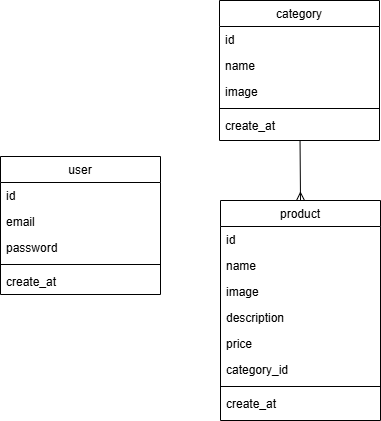

The diagram above was exported from draw.io. Its source (the exported page's mxGraphModel, read from the mxfile embedded in the PNG):
<mxGraphModel dx="832" dy="481" grid="1" gridSize="10" guides="1" tooltips="1" connect="1" arrows="1" fold="1" page="1" pageScale="1" pageWidth="827" pageHeight="1169" math="0" shadow="0">
  <root>
    <mxCell id="WIyWlLk6GJQsqaUBKTNV-0" />
    <mxCell id="WIyWlLk6GJQsqaUBKTNV-1" parent="WIyWlLk6GJQsqaUBKTNV-0" />
    <mxCell id="zkfFHV4jXpPFQw0GAbJ--0" value="user" style="swimlane;fontStyle=0;align=center;verticalAlign=top;childLayout=stackLayout;horizontal=1;startSize=26;horizontalStack=0;resizeParent=1;resizeLast=0;collapsible=1;marginBottom=0;rounded=0;shadow=0;strokeWidth=1;" parent="WIyWlLk6GJQsqaUBKTNV-1" vertex="1">
      <mxGeometry x="220" y="276" width="160" height="138" as="geometry">
        <mxRectangle x="230" y="140" width="160" height="26" as="alternateBounds" />
      </mxGeometry>
    </mxCell>
    <mxCell id="zkfFHV4jXpPFQw0GAbJ--1" value="id" style="text;align=left;verticalAlign=top;spacingLeft=4;spacingRight=4;overflow=hidden;rotatable=0;points=[[0,0.5],[1,0.5]];portConstraint=eastwest;" parent="zkfFHV4jXpPFQw0GAbJ--0" vertex="1">
      <mxGeometry y="26" width="160" height="26" as="geometry" />
    </mxCell>
    <mxCell id="zkfFHV4jXpPFQw0GAbJ--2" value="email" style="text;align=left;verticalAlign=top;spacingLeft=4;spacingRight=4;overflow=hidden;rotatable=0;points=[[0,0.5],[1,0.5]];portConstraint=eastwest;rounded=0;shadow=0;html=0;" parent="zkfFHV4jXpPFQw0GAbJ--0" vertex="1">
      <mxGeometry y="52" width="160" height="26" as="geometry" />
    </mxCell>
    <mxCell id="zkfFHV4jXpPFQw0GAbJ--3" value="password" style="text;align=left;verticalAlign=top;spacingLeft=4;spacingRight=4;overflow=hidden;rotatable=0;points=[[0,0.5],[1,0.5]];portConstraint=eastwest;rounded=0;shadow=0;html=0;" parent="zkfFHV4jXpPFQw0GAbJ--0" vertex="1">
      <mxGeometry y="78" width="160" height="26" as="geometry" />
    </mxCell>
    <mxCell id="zkfFHV4jXpPFQw0GAbJ--4" value="" style="line;html=1;strokeWidth=1;align=left;verticalAlign=middle;spacingTop=-1;spacingLeft=3;spacingRight=3;rotatable=0;labelPosition=right;points=[];portConstraint=eastwest;" parent="zkfFHV4jXpPFQw0GAbJ--0" vertex="1">
      <mxGeometry y="104" width="160" height="8" as="geometry" />
    </mxCell>
    <mxCell id="zkfFHV4jXpPFQw0GAbJ--5" value="create_at" style="text;align=left;verticalAlign=top;spacingLeft=4;spacingRight=4;overflow=hidden;rotatable=0;points=[[0,0.5],[1,0.5]];portConstraint=eastwest;" parent="zkfFHV4jXpPFQw0GAbJ--0" vertex="1">
      <mxGeometry y="112" width="160" height="26" as="geometry" />
    </mxCell>
    <mxCell id="zkfFHV4jXpPFQw0GAbJ--6" value="product" style="swimlane;fontStyle=0;align=center;verticalAlign=top;childLayout=stackLayout;horizontal=1;startSize=26;horizontalStack=0;resizeParent=1;resizeLast=0;collapsible=1;marginBottom=0;rounded=0;shadow=0;strokeWidth=1;" parent="WIyWlLk6GJQsqaUBKTNV-1" vertex="1">
      <mxGeometry x="440" y="320" width="160" height="220" as="geometry">
        <mxRectangle x="130" y="380" width="160" height="26" as="alternateBounds" />
      </mxGeometry>
    </mxCell>
    <mxCell id="zkfFHV4jXpPFQw0GAbJ--7" value="id" style="text;align=left;verticalAlign=top;spacingLeft=4;spacingRight=4;overflow=hidden;rotatable=0;points=[[0,0.5],[1,0.5]];portConstraint=eastwest;" parent="zkfFHV4jXpPFQw0GAbJ--6" vertex="1">
      <mxGeometry y="26" width="160" height="26" as="geometry" />
    </mxCell>
    <mxCell id="zkfFHV4jXpPFQw0GAbJ--8" value="name" style="text;align=left;verticalAlign=top;spacingLeft=4;spacingRight=4;overflow=hidden;rotatable=0;points=[[0,0.5],[1,0.5]];portConstraint=eastwest;rounded=0;shadow=0;html=0;" parent="zkfFHV4jXpPFQw0GAbJ--6" vertex="1">
      <mxGeometry y="52" width="160" height="26" as="geometry" />
    </mxCell>
    <mxCell id="dvnv-vo-jInfXAkxSqqr-3" value="image" style="text;align=left;verticalAlign=top;spacingLeft=4;spacingRight=4;overflow=hidden;rotatable=0;points=[[0,0.5],[1,0.5]];portConstraint=eastwest;rounded=0;shadow=0;html=0;" vertex="1" parent="zkfFHV4jXpPFQw0GAbJ--6">
      <mxGeometry y="78" width="160" height="26" as="geometry" />
    </mxCell>
    <mxCell id="dvnv-vo-jInfXAkxSqqr-1" value="description" style="text;align=left;verticalAlign=top;spacingLeft=4;spacingRight=4;overflow=hidden;rotatable=0;points=[[0,0.5],[1,0.5]];portConstraint=eastwest;rounded=0;shadow=0;html=0;" vertex="1" parent="zkfFHV4jXpPFQw0GAbJ--6">
      <mxGeometry y="104" width="160" height="26" as="geometry" />
    </mxCell>
    <mxCell id="dvnv-vo-jInfXAkxSqqr-4" value="price" style="text;align=left;verticalAlign=top;spacingLeft=4;spacingRight=4;overflow=hidden;rotatable=0;points=[[0,0.5],[1,0.5]];portConstraint=eastwest;rounded=0;shadow=0;html=0;" vertex="1" parent="zkfFHV4jXpPFQw0GAbJ--6">
      <mxGeometry y="130" width="160" height="26" as="geometry" />
    </mxCell>
    <mxCell id="dvnv-vo-jInfXAkxSqqr-5" value="category_id" style="text;align=left;verticalAlign=top;spacingLeft=4;spacingRight=4;overflow=hidden;rotatable=0;points=[[0,0.5],[1,0.5]];portConstraint=eastwest;rounded=0;shadow=0;html=0;" vertex="1" parent="zkfFHV4jXpPFQw0GAbJ--6">
      <mxGeometry y="156" width="160" height="26" as="geometry" />
    </mxCell>
    <mxCell id="zkfFHV4jXpPFQw0GAbJ--9" value="" style="line;html=1;strokeWidth=1;align=left;verticalAlign=middle;spacingTop=-1;spacingLeft=3;spacingRight=3;rotatable=0;labelPosition=right;points=[];portConstraint=eastwest;" parent="zkfFHV4jXpPFQw0GAbJ--6" vertex="1">
      <mxGeometry y="182" width="160" height="8" as="geometry" />
    </mxCell>
    <mxCell id="dvnv-vo-jInfXAkxSqqr-8" value="create_at" style="text;align=left;verticalAlign=top;spacingLeft=4;spacingRight=4;overflow=hidden;rotatable=0;points=[[0,0.5],[1,0.5]];portConstraint=eastwest;rounded=0;shadow=0;html=0;" vertex="1" parent="zkfFHV4jXpPFQw0GAbJ--6">
      <mxGeometry y="190" width="160" height="26" as="geometry" />
    </mxCell>
    <mxCell id="dvnv-vo-jInfXAkxSqqr-13" value="" style="rounded=0;orthogonalLoop=1;jettySize=auto;html=1;endArrow=ERmany;endFill=0;" edge="1" parent="WIyWlLk6GJQsqaUBKTNV-1" source="zkfFHV4jXpPFQw0GAbJ--17">
      <mxGeometry relative="1" as="geometry">
        <mxPoint x="520" y="320" as="targetPoint" />
      </mxGeometry>
    </mxCell>
    <mxCell id="zkfFHV4jXpPFQw0GAbJ--17" value="category" style="swimlane;fontStyle=0;align=center;verticalAlign=top;childLayout=stackLayout;horizontal=1;startSize=26;horizontalStack=0;resizeParent=1;resizeLast=0;collapsible=1;marginBottom=0;rounded=0;shadow=0;strokeWidth=1;" parent="WIyWlLk6GJQsqaUBKTNV-1" vertex="1">
      <mxGeometry x="439" y="120" width="160" height="140" as="geometry">
        <mxRectangle x="550" y="140" width="160" height="26" as="alternateBounds" />
      </mxGeometry>
    </mxCell>
    <mxCell id="zkfFHV4jXpPFQw0GAbJ--18" value="id" style="text;align=left;verticalAlign=top;spacingLeft=4;spacingRight=4;overflow=hidden;rotatable=0;points=[[0,0.5],[1,0.5]];portConstraint=eastwest;" parent="zkfFHV4jXpPFQw0GAbJ--17" vertex="1">
      <mxGeometry y="26" width="160" height="26" as="geometry" />
    </mxCell>
    <mxCell id="zkfFHV4jXpPFQw0GAbJ--19" value="name" style="text;align=left;verticalAlign=top;spacingLeft=4;spacingRight=4;overflow=hidden;rotatable=0;points=[[0,0.5],[1,0.5]];portConstraint=eastwest;rounded=0;shadow=0;html=0;" parent="zkfFHV4jXpPFQw0GAbJ--17" vertex="1">
      <mxGeometry y="52" width="160" height="26" as="geometry" />
    </mxCell>
    <mxCell id="zkfFHV4jXpPFQw0GAbJ--20" value="image" style="text;align=left;verticalAlign=top;spacingLeft=4;spacingRight=4;overflow=hidden;rotatable=0;points=[[0,0.5],[1,0.5]];portConstraint=eastwest;rounded=0;shadow=0;html=0;" parent="zkfFHV4jXpPFQw0GAbJ--17" vertex="1">
      <mxGeometry y="78" width="160" height="26" as="geometry" />
    </mxCell>
    <mxCell id="zkfFHV4jXpPFQw0GAbJ--23" value="" style="line;html=1;strokeWidth=1;align=left;verticalAlign=middle;spacingTop=-1;spacingLeft=3;spacingRight=3;rotatable=0;labelPosition=right;points=[];portConstraint=eastwest;" parent="zkfFHV4jXpPFQw0GAbJ--17" vertex="1">
      <mxGeometry y="104" width="160" height="8" as="geometry" />
    </mxCell>
    <mxCell id="zkfFHV4jXpPFQw0GAbJ--24" value="create_at" style="text;align=left;verticalAlign=top;spacingLeft=4;spacingRight=4;overflow=hidden;rotatable=0;points=[[0,0.5],[1,0.5]];portConstraint=eastwest;" parent="zkfFHV4jXpPFQw0GAbJ--17" vertex="1">
      <mxGeometry y="112" width="160" height="26" as="geometry" />
    </mxCell>
  </root>
</mxGraphModel>